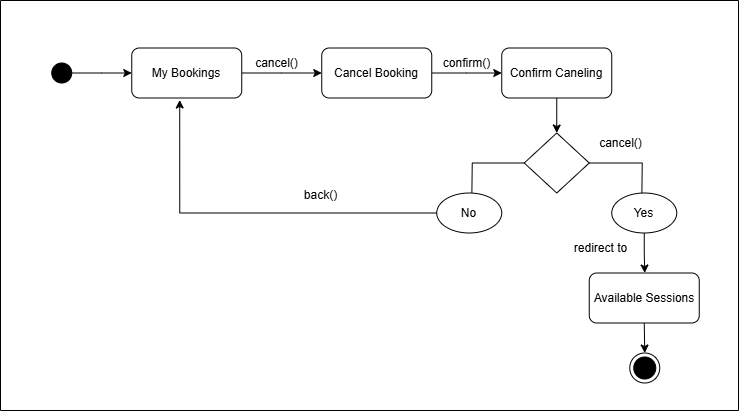

The diagram above was exported from draw.io. Its source (the exported page's mxGraphModel, read from the mxfile embedded in the PNG):
<mxGraphModel dx="1090" dy="668" grid="1" gridSize="10" guides="1" tooltips="1" connect="1" arrows="1" fold="1" page="1" pageScale="1" pageWidth="827" pageHeight="1169" math="0" shadow="0">
  <root>
    <mxCell id="0" />
    <mxCell id="1" parent="0" />
    <mxCell id="gUC-umbTKIGy3BaexTIy-3" value="" style="swimlane;startSize=0;" vertex="1" parent="1">
      <mxGeometry x="60" y="160" width="738" height="410" as="geometry" />
    </mxCell>
    <mxCell id="qVA_W_r6YW17Bi-va5BI-4" style="edgeStyle=orthogonalEdgeStyle;rounded=0;orthogonalLoop=1;jettySize=auto;html=1;exitX=1;exitY=0.5;exitDx=0;exitDy=0;" edge="1" parent="gUC-umbTKIGy3BaexTIy-3" source="qVA_W_r6YW17Bi-va5BI-1">
      <mxGeometry relative="1" as="geometry">
        <mxPoint x="131.25" y="72.5" as="targetPoint" />
      </mxGeometry>
    </mxCell>
    <mxCell id="qVA_W_r6YW17Bi-va5BI-1" value="" style="ellipse;fillColor=strokeColor;html=1;" vertex="1" parent="gUC-umbTKIGy3BaexTIy-3">
      <mxGeometry x="51.25" y="62.5" width="20" height="20" as="geometry" />
    </mxCell>
    <mxCell id="qVA_W_r6YW17Bi-va5BI-6" style="edgeStyle=orthogonalEdgeStyle;rounded=0;orthogonalLoop=1;jettySize=auto;html=1;exitX=1;exitY=0.5;exitDx=0;exitDy=0;" edge="1" parent="gUC-umbTKIGy3BaexTIy-3" source="qVA_W_r6YW17Bi-va5BI-5">
      <mxGeometry relative="1" as="geometry">
        <mxPoint x="321.25" y="72.5" as="targetPoint" />
      </mxGeometry>
    </mxCell>
    <mxCell id="qVA_W_r6YW17Bi-va5BI-5" value="My Bookings" style="rounded=1;whiteSpace=wrap;html=1;" vertex="1" parent="gUC-umbTKIGy3BaexTIy-3">
      <mxGeometry x="131.25" y="47.5" width="110" height="50" as="geometry" />
    </mxCell>
    <mxCell id="qVA_W_r6YW17Bi-va5BI-9" style="edgeStyle=orthogonalEdgeStyle;rounded=0;orthogonalLoop=1;jettySize=auto;html=1;exitX=1;exitY=0.5;exitDx=0;exitDy=0;" edge="1" parent="gUC-umbTKIGy3BaexTIy-3" source="qVA_W_r6YW17Bi-va5BI-7">
      <mxGeometry relative="1" as="geometry">
        <mxPoint x="501.25" y="72.5" as="targetPoint" />
      </mxGeometry>
    </mxCell>
    <mxCell id="qVA_W_r6YW17Bi-va5BI-7" value="Cancel Booking" style="rounded=1;whiteSpace=wrap;html=1;" vertex="1" parent="gUC-umbTKIGy3BaexTIy-3">
      <mxGeometry x="321.25" y="47.5" width="110" height="50" as="geometry" />
    </mxCell>
    <mxCell id="qVA_W_r6YW17Bi-va5BI-8" value="cancel()" style="text;html=1;align=center;verticalAlign=middle;resizable=0;points=[];autosize=1;strokeColor=none;fillColor=none;" vertex="1" parent="gUC-umbTKIGy3BaexTIy-3">
      <mxGeometry x="241.25" y="47.5" width="70" height="30" as="geometry" />
    </mxCell>
    <mxCell id="qVA_W_r6YW17Bi-va5BI-16" style="edgeStyle=orthogonalEdgeStyle;rounded=0;orthogonalLoop=1;jettySize=auto;html=1;exitX=0.5;exitY=1;exitDx=0;exitDy=0;" edge="1" parent="gUC-umbTKIGy3BaexTIy-3" source="qVA_W_r6YW17Bi-va5BI-11">
      <mxGeometry relative="1" as="geometry">
        <mxPoint x="556.25" y="132.5" as="targetPoint" />
      </mxGeometry>
    </mxCell>
    <mxCell id="qVA_W_r6YW17Bi-va5BI-11" value="Confirm Caneling" style="rounded=1;whiteSpace=wrap;html=1;" vertex="1" parent="gUC-umbTKIGy3BaexTIy-3">
      <mxGeometry x="501.25" y="47.5" width="110" height="50" as="geometry" />
    </mxCell>
    <mxCell id="qVA_W_r6YW17Bi-va5BI-12" value="confirm()" style="text;html=1;align=center;verticalAlign=middle;resizable=0;points=[];autosize=1;strokeColor=none;fillColor=none;" vertex="1" parent="gUC-umbTKIGy3BaexTIy-3">
      <mxGeometry x="431.25" y="47.5" width="70" height="30" as="geometry" />
    </mxCell>
    <mxCell id="qVA_W_r6YW17Bi-va5BI-18" style="edgeStyle=orthogonalEdgeStyle;rounded=0;orthogonalLoop=1;jettySize=auto;html=1;exitX=0;exitY=0.5;exitDx=0;exitDy=0;" edge="1" parent="gUC-umbTKIGy3BaexTIy-3" source="qVA_W_r6YW17Bi-va5BI-17">
      <mxGeometry relative="1" as="geometry">
        <mxPoint x="471.25" y="202.5" as="targetPoint" />
      </mxGeometry>
    </mxCell>
    <mxCell id="qVA_W_r6YW17Bi-va5BI-19" style="edgeStyle=orthogonalEdgeStyle;rounded=0;orthogonalLoop=1;jettySize=auto;html=1;exitX=1;exitY=0.5;exitDx=0;exitDy=0;" edge="1" parent="gUC-umbTKIGy3BaexTIy-3" source="qVA_W_r6YW17Bi-va5BI-17">
      <mxGeometry relative="1" as="geometry">
        <mxPoint x="641.25" y="202.5" as="targetPoint" />
      </mxGeometry>
    </mxCell>
    <mxCell id="qVA_W_r6YW17Bi-va5BI-17" value="" style="rhombus;whiteSpace=wrap;html=1;" vertex="1" parent="gUC-umbTKIGy3BaexTIy-3">
      <mxGeometry x="523.75" y="132.5" width="65" height="60" as="geometry" />
    </mxCell>
    <mxCell id="qVA_W_r6YW17Bi-va5BI-20" value="No" style="ellipse;whiteSpace=wrap;html=1;" vertex="1" parent="gUC-umbTKIGy3BaexTIy-3">
      <mxGeometry x="436.25" y="192.5" width="65" height="40" as="geometry" />
    </mxCell>
    <mxCell id="qVA_W_r6YW17Bi-va5BI-23" style="edgeStyle=orthogonalEdgeStyle;rounded=0;orthogonalLoop=1;jettySize=auto;html=1;exitX=0.5;exitY=1;exitDx=0;exitDy=0;" edge="1" parent="gUC-umbTKIGy3BaexTIy-3" source="qVA_W_r6YW17Bi-va5BI-21">
      <mxGeometry relative="1" as="geometry">
        <mxPoint x="644.25" y="272.5" as="targetPoint" />
      </mxGeometry>
    </mxCell>
    <mxCell id="qVA_W_r6YW17Bi-va5BI-21" value="Yes" style="ellipse;whiteSpace=wrap;html=1;" vertex="1" parent="gUC-umbTKIGy3BaexTIy-3">
      <mxGeometry x="611.25" y="192.5" width="65" height="40" as="geometry" />
    </mxCell>
    <mxCell id="qVA_W_r6YW17Bi-va5BI-22" style="edgeStyle=orthogonalEdgeStyle;rounded=0;orthogonalLoop=1;jettySize=auto;html=1;exitX=0;exitY=0.5;exitDx=0;exitDy=0;entryX=0.436;entryY=1.04;entryDx=0;entryDy=0;entryPerimeter=0;" edge="1" parent="gUC-umbTKIGy3BaexTIy-3" source="qVA_W_r6YW17Bi-va5BI-20" target="qVA_W_r6YW17Bi-va5BI-5">
      <mxGeometry relative="1" as="geometry" />
    </mxCell>
    <mxCell id="gUC-umbTKIGy3BaexTIy-1" style="edgeStyle=orthogonalEdgeStyle;rounded=0;orthogonalLoop=1;jettySize=auto;html=1;exitX=0.5;exitY=1;exitDx=0;exitDy=0;" edge="1" parent="gUC-umbTKIGy3BaexTIy-3" source="qVA_W_r6YW17Bi-va5BI-24">
      <mxGeometry relative="1" as="geometry">
        <mxPoint x="644.25" y="352.5" as="targetPoint" />
      </mxGeometry>
    </mxCell>
    <mxCell id="qVA_W_r6YW17Bi-va5BI-24" value="Available&amp;nbsp;&lt;span style=&quot;background-color: transparent; color: light-dark(rgb(0, 0, 0), rgb(255, 255, 255));&quot;&gt;Sessions&lt;/span&gt;" style="rounded=1;whiteSpace=wrap;html=1;" vertex="1" parent="gUC-umbTKIGy3BaexTIy-3">
      <mxGeometry x="588.75" y="272.5" width="110" height="50" as="geometry" />
    </mxCell>
    <mxCell id="gUC-umbTKIGy3BaexTIy-2" value="" style="ellipse;html=1;shape=endState;fillColor=strokeColor;" vertex="1" parent="gUC-umbTKIGy3BaexTIy-3">
      <mxGeometry x="629.25" y="352.5" width="30" height="30" as="geometry" />
    </mxCell>
    <mxCell id="gUC-umbTKIGy3BaexTIy-19" value="back()" style="text;html=1;align=center;verticalAlign=middle;resizable=0;points=[];autosize=1;strokeColor=none;fillColor=none;" vertex="1" parent="gUC-umbTKIGy3BaexTIy-3">
      <mxGeometry x="290" y="180" width="60" height="30" as="geometry" />
    </mxCell>
    <mxCell id="gUC-umbTKIGy3BaexTIy-21" value="redirect to" style="text;html=1;align=center;verticalAlign=middle;resizable=0;points=[];autosize=1;strokeColor=none;fillColor=none;" vertex="1" parent="gUC-umbTKIGy3BaexTIy-3">
      <mxGeometry x="560" y="232.5" width="80" height="30" as="geometry" />
    </mxCell>
    <mxCell id="gUC-umbTKIGy3BaexTIy-20" value="cancel()" style="text;html=1;align=center;verticalAlign=middle;resizable=0;points=[];autosize=1;strokeColor=none;fillColor=none;" vertex="1" parent="1">
      <mxGeometry x="645" y="288" width="70" height="30" as="geometry" />
    </mxCell>
  </root>
</mxGraphModel>